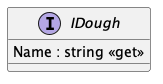

The diagram above was rendered by PlantUML. Its source (embedded in the PNG):
@startuml
interface IDough {
    Name : string <<get>>
}
@enduml